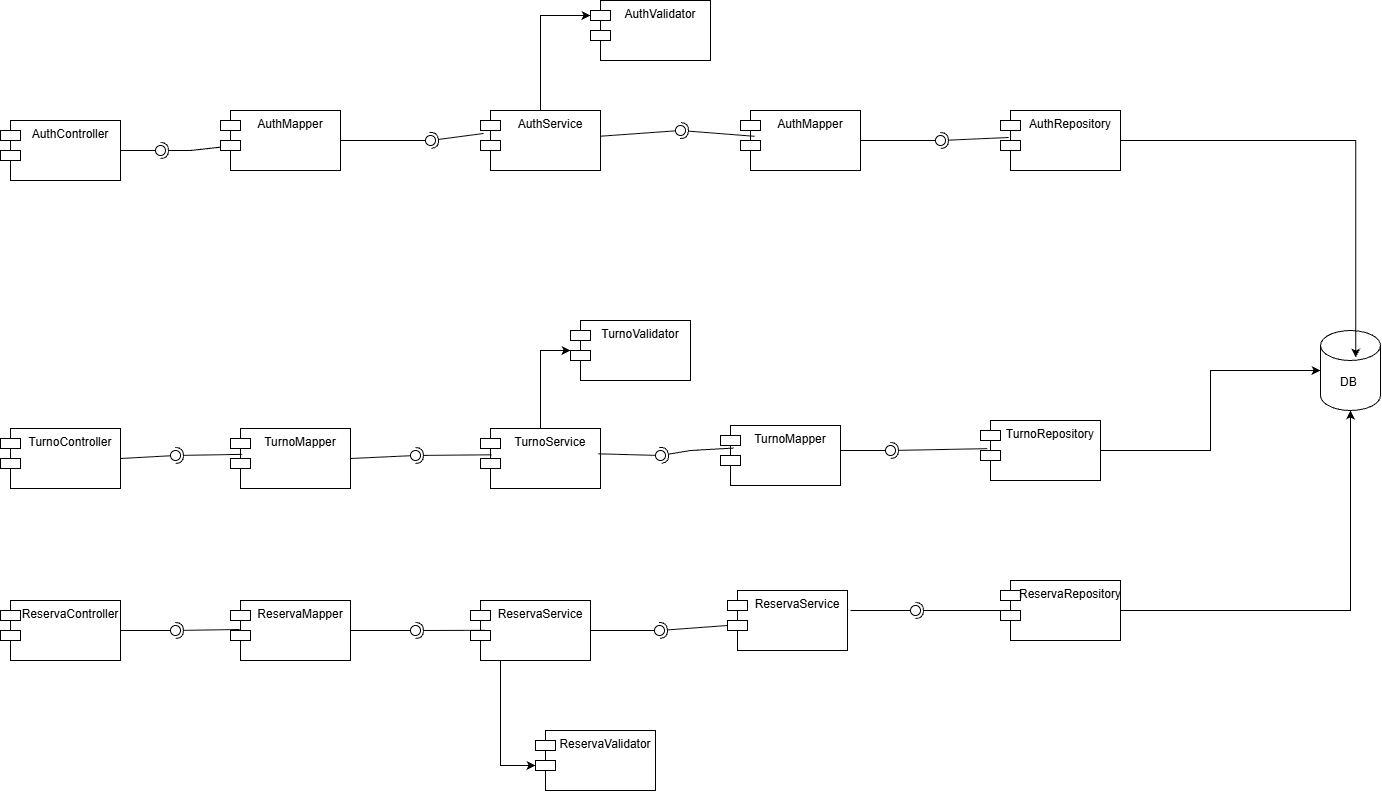

The diagram above was exported from draw.io. Its source (the exported page's mxGraphModel, read from the mxfile embedded in the PNG):
<mxGraphModel dx="2858" dy="1669" grid="1" gridSize="10" guides="1" tooltips="1" connect="1" arrows="1" fold="1" page="1" pageScale="1" pageWidth="827" pageHeight="1169" math="0" shadow="0">
  <root>
    <mxCell id="0" />
    <mxCell id="1" parent="0" />
    <mxCell id="0IdDW_rsvPp7wcknrJVq-10" parent="1" style="shape=module;align=left;spacingLeft=20;align=center;verticalAlign=top;whiteSpace=wrap;html=1;" value="AuthController" vertex="1">
      <mxGeometry height="60" width="120" x="560" y="310" as="geometry" />
    </mxCell>
    <mxCell id="0IdDW_rsvPp7wcknrJVq-11" parent="1" style="shape=module;align=left;spacingLeft=20;align=center;verticalAlign=top;whiteSpace=wrap;html=1;" value="TurnoController" vertex="1">
      <mxGeometry height="60" width="120" x="560" y="618" as="geometry" />
    </mxCell>
    <mxCell id="0IdDW_rsvPp7wcknrJVq-12" parent="1" style="shape=module;align=left;spacingLeft=20;align=center;verticalAlign=top;whiteSpace=wrap;html=1;" value="ReservaController" vertex="1">
      <mxGeometry height="60" width="120" x="560" y="790" as="geometry" />
    </mxCell>
    <mxCell id="0IdDW_rsvPp7wcknrJVq-13" parent="1" style="shape=module;align=left;spacingLeft=20;align=center;verticalAlign=top;whiteSpace=wrap;html=1;" value="AuthMapper" vertex="1">
      <mxGeometry height="60" width="120" x="780" y="300" as="geometry" />
    </mxCell>
    <mxCell id="0IdDW_rsvPp7wcknrJVq-14" parent="1" style="shape=module;align=left;spacingLeft=20;align=center;verticalAlign=top;whiteSpace=wrap;html=1;" value="AuthService" vertex="1">
      <mxGeometry height="60" width="120" x="1040" y="300" as="geometry" />
    </mxCell>
    <mxCell id="0IdDW_rsvPp7wcknrJVq-15" parent="1" style="shape=module;align=left;spacingLeft=20;align=center;verticalAlign=top;whiteSpace=wrap;html=1;" value="AuthValidator" vertex="1">
      <mxGeometry height="60" width="120" x="1150" y="190" as="geometry" />
    </mxCell>
    <mxCell id="0IdDW_rsvPp7wcknrJVq-16" parent="1" style="shape=module;align=left;spacingLeft=20;align=center;verticalAlign=top;whiteSpace=wrap;html=1;" value="AuthMapper" vertex="1">
      <mxGeometry height="60" width="120" x="1300" y="300" as="geometry" />
    </mxCell>
    <mxCell id="0IdDW_rsvPp7wcknrJVq-17" parent="1" style="shape=module;align=left;spacingLeft=20;align=center;verticalAlign=top;whiteSpace=wrap;html=1;" value="AuthRepository" vertex="1">
      <mxGeometry height="60" width="120" x="1560" y="300" as="geometry" />
    </mxCell>
    <mxCell id="0IdDW_rsvPp7wcknrJVq-18" parent="1" style="shape=module;align=left;spacingLeft=20;align=center;verticalAlign=top;whiteSpace=wrap;html=1;" value="TurnoMapper" vertex="1">
      <mxGeometry height="60" width="120" x="790" y="618" as="geometry" />
    </mxCell>
    <mxCell id="0IdDW_rsvPp7wcknrJVq-19" parent="1" style="shape=module;align=left;spacingLeft=20;align=center;verticalAlign=top;whiteSpace=wrap;html=1;" value="TurnoService" vertex="1">
      <mxGeometry height="60" width="120" x="1040" y="618" as="geometry" />
    </mxCell>
    <mxCell id="0IdDW_rsvPp7wcknrJVq-20" parent="1" style="shape=module;align=left;spacingLeft=20;align=center;verticalAlign=top;whiteSpace=wrap;html=1;" value="TurnoMapper" vertex="1">
      <mxGeometry height="60" width="120" x="1280" y="615" as="geometry" />
    </mxCell>
    <mxCell id="0IdDW_rsvPp7wcknrJVq-21" parent="1" style="shape=module;align=left;spacingLeft=20;align=center;verticalAlign=top;whiteSpace=wrap;html=1;" value="TurnoRepository" vertex="1">
      <mxGeometry height="60" width="120" x="1540" y="610" as="geometry" />
    </mxCell>
    <mxCell id="0IdDW_rsvPp7wcknrJVq-22" parent="1" style="shape=module;align=left;spacingLeft=20;align=center;verticalAlign=top;whiteSpace=wrap;html=1;" value="ReservaMapper" vertex="1">
      <mxGeometry height="60" width="120" x="790" y="790" as="geometry" />
    </mxCell>
    <mxCell id="0IdDW_rsvPp7wcknrJVq-23" parent="1" style="shape=module;align=left;spacingLeft=20;align=center;verticalAlign=top;whiteSpace=wrap;html=1;" value="ReservaService" vertex="1">
      <mxGeometry height="60" width="120" x="1030" y="790" as="geometry" />
    </mxCell>
    <mxCell id="0IdDW_rsvPp7wcknrJVq-24" parent="1" style="shape=module;align=left;spacingLeft=20;align=center;verticalAlign=top;whiteSpace=wrap;html=1;" value="ReservaValidator" vertex="1">
      <mxGeometry height="60" width="120" x="1095" y="920" as="geometry" />
    </mxCell>
    <mxCell id="0IdDW_rsvPp7wcknrJVq-25" parent="1" style="shape=module;align=left;spacingLeft=20;align=center;verticalAlign=top;whiteSpace=wrap;html=1;" value="ReservaRepository" vertex="1">
      <mxGeometry height="60" width="120" x="1560" y="770" as="geometry" />
    </mxCell>
    <mxCell id="0IdDW_rsvPp7wcknrJVq-26" edge="1" parent="1" source="0IdDW_rsvPp7wcknrJVq-13" style="rounded=0;orthogonalLoop=1;jettySize=auto;html=1;endArrow=halfCircle;endFill=0;endSize=6;strokeWidth=1;sketch=0;" value="">
      <mxGeometry relative="1" x="-0.1467" as="geometry">
        <Array as="points">
          <mxPoint x="750" y="340" />
        </Array>
        <mxPoint x="770" y="525" as="sourcePoint" />
        <mxPoint x="720" y="340" as="targetPoint" />
      </mxGeometry>
    </mxCell>
    <mxCell id="0IdDW_rsvPp7wcknrJVq-27" edge="1" parent="1" source="0IdDW_rsvPp7wcknrJVq-10" style="rounded=0;orthogonalLoop=1;jettySize=auto;html=1;endArrow=oval;endFill=0;sketch=0;sourcePerimeterSpacing=0;targetPerimeterSpacing=0;endSize=10;exitX=1;exitY=0.5;exitDx=0;exitDy=0;" value="">
      <mxGeometry relative="1" as="geometry">
        <mxPoint x="730" y="525" as="sourcePoint" />
        <mxPoint x="720" y="340" as="targetPoint" />
      </mxGeometry>
    </mxCell>
    <mxCell id="0IdDW_rsvPp7wcknrJVq-28" parent="1" style="ellipse;whiteSpace=wrap;html=1;align=center;aspect=fixed;fillColor=none;strokeColor=none;resizable=0;perimeter=centerPerimeter;rotatable=0;allowArrows=0;points=[];outlineConnect=1;" value="" vertex="1">
      <mxGeometry height="10" width="10" x="745" y="590" as="geometry" />
    </mxCell>
    <mxCell id="0IdDW_rsvPp7wcknrJVq-29" edge="1" parent="1" source="0IdDW_rsvPp7wcknrJVq-14" style="rounded=0;orthogonalLoop=1;jettySize=auto;html=1;endArrow=halfCircle;endFill=0;endSize=6;strokeWidth=1;sketch=0;exitX=0.025;exitY=0.383;exitDx=0;exitDy=0;exitPerimeter=0;" target="0IdDW_rsvPp7wcknrJVq-31" value="">
      <mxGeometry relative="1" as="geometry">
        <mxPoint x="1010" y="330" as="sourcePoint" />
      </mxGeometry>
    </mxCell>
    <mxCell id="0IdDW_rsvPp7wcknrJVq-30" edge="1" parent="1" source="0IdDW_rsvPp7wcknrJVq-13" style="rounded=0;orthogonalLoop=1;jettySize=auto;html=1;endArrow=oval;endFill=0;sketch=0;sourcePerimeterSpacing=0;targetPerimeterSpacing=0;endSize=10;exitX=1;exitY=0.5;exitDx=0;exitDy=0;" target="0IdDW_rsvPp7wcknrJVq-31" value="">
      <mxGeometry relative="1" as="geometry">
        <mxPoint x="970" y="330" as="sourcePoint" />
      </mxGeometry>
    </mxCell>
    <mxCell id="0IdDW_rsvPp7wcknrJVq-31" parent="1" style="ellipse;whiteSpace=wrap;html=1;align=center;aspect=fixed;fillColor=none;strokeColor=none;resizable=0;perimeter=centerPerimeter;rotatable=0;allowArrows=0;points=[];outlineConnect=1;" value="" vertex="1">
      <mxGeometry height="10" width="10" x="985" y="325" as="geometry" />
    </mxCell>
    <mxCell id="0IdDW_rsvPp7wcknrJVq-32" edge="1" parent="1" source="0IdDW_rsvPp7wcknrJVq-14" style="edgeStyle=orthogonalEdgeStyle;rounded=0;orthogonalLoop=1;jettySize=auto;html=1;entryX=0;entryY=0;entryDx=0;entryDy=15;entryPerimeter=0;" target="0IdDW_rsvPp7wcknrJVq-15">
      <mxGeometry relative="1" as="geometry" />
    </mxCell>
    <mxCell id="0IdDW_rsvPp7wcknrJVq-33" edge="1" parent="1" source="0IdDW_rsvPp7wcknrJVq-16" style="rounded=0;orthogonalLoop=1;jettySize=auto;html=1;endArrow=halfCircle;endFill=0;endSize=6;strokeWidth=1;sketch=0;exitX=0.116;exitY=0.43;exitDx=0;exitDy=0;exitPerimeter=0;" target="0IdDW_rsvPp7wcknrJVq-35" value="">
      <mxGeometry relative="1" as="geometry">
        <mxPoint x="1260" y="320" as="sourcePoint" />
      </mxGeometry>
    </mxCell>
    <mxCell id="0IdDW_rsvPp7wcknrJVq-34" edge="1" parent="1" source="0IdDW_rsvPp7wcknrJVq-14" style="rounded=0;orthogonalLoop=1;jettySize=auto;html=1;endArrow=oval;endFill=0;sketch=0;sourcePerimeterSpacing=0;targetPerimeterSpacing=0;endSize=10;" target="0IdDW_rsvPp7wcknrJVq-35" value="">
      <mxGeometry relative="1" as="geometry">
        <mxPoint x="1220" y="320" as="sourcePoint" />
      </mxGeometry>
    </mxCell>
    <mxCell id="0IdDW_rsvPp7wcknrJVq-35" parent="1" style="ellipse;whiteSpace=wrap;html=1;align=center;aspect=fixed;fillColor=none;strokeColor=none;resizable=0;perimeter=centerPerimeter;rotatable=0;allowArrows=0;points=[];outlineConnect=1;" value="" vertex="1">
      <mxGeometry height="10" width="10" x="1235" y="315" as="geometry" />
    </mxCell>
    <mxCell id="0IdDW_rsvPp7wcknrJVq-36" edge="1" parent="1" source="0IdDW_rsvPp7wcknrJVq-17" style="rounded=0;orthogonalLoop=1;jettySize=auto;html=1;endArrow=halfCircle;endFill=0;endSize=6;strokeWidth=1;sketch=0;exitX=0.068;exitY=0.45;exitDx=0;exitDy=0;exitPerimeter=0;" target="0IdDW_rsvPp7wcknrJVq-38" value="">
      <mxGeometry relative="1" as="geometry">
        <mxPoint x="1520" y="330" as="sourcePoint" />
      </mxGeometry>
    </mxCell>
    <mxCell id="0IdDW_rsvPp7wcknrJVq-37" edge="1" parent="1" source="0IdDW_rsvPp7wcknrJVq-16" style="rounded=0;orthogonalLoop=1;jettySize=auto;html=1;endArrow=oval;endFill=0;sketch=0;sourcePerimeterSpacing=0;targetPerimeterSpacing=0;endSize=10;exitX=1;exitY=0.5;exitDx=0;exitDy=0;" target="0IdDW_rsvPp7wcknrJVq-38" value="">
      <mxGeometry relative="1" as="geometry">
        <mxPoint x="1480" y="330" as="sourcePoint" />
      </mxGeometry>
    </mxCell>
    <mxCell id="0IdDW_rsvPp7wcknrJVq-38" parent="1" style="ellipse;whiteSpace=wrap;html=1;align=center;aspect=fixed;fillColor=none;strokeColor=none;resizable=0;perimeter=centerPerimeter;rotatable=0;allowArrows=0;points=[];outlineConnect=1;" value="" vertex="1">
      <mxGeometry height="10" width="10" x="1495" y="325" as="geometry" />
    </mxCell>
    <mxCell id="0IdDW_rsvPp7wcknrJVq-39" parent="1" style="shape=module;align=left;spacingLeft=20;align=center;verticalAlign=top;whiteSpace=wrap;html=1;" value="TurnoValidator" vertex="1">
      <mxGeometry height="60" width="120" x="1130" y="510" as="geometry" />
    </mxCell>
    <mxCell id="0IdDW_rsvPp7wcknrJVq-40" edge="1" parent="1" source="0IdDW_rsvPp7wcknrJVq-18" style="rounded=0;orthogonalLoop=1;jettySize=auto;html=1;endArrow=halfCircle;endFill=0;endSize=6;strokeWidth=1;sketch=0;exitX=0.097;exitY=0.431;exitDx=0;exitDy=0;exitPerimeter=0;" target="0IdDW_rsvPp7wcknrJVq-42" value="">
      <mxGeometry relative="1" as="geometry">
        <mxPoint x="755" y="655" as="sourcePoint" />
      </mxGeometry>
    </mxCell>
    <mxCell id="0IdDW_rsvPp7wcknrJVq-41" edge="1" parent="1" source="0IdDW_rsvPp7wcknrJVq-11" style="rounded=0;orthogonalLoop=1;jettySize=auto;html=1;endArrow=oval;endFill=0;sketch=0;sourcePerimeterSpacing=0;targetPerimeterSpacing=0;endSize=10;exitX=1;exitY=0.5;exitDx=0;exitDy=0;" target="0IdDW_rsvPp7wcknrJVq-42" value="">
      <mxGeometry relative="1" as="geometry">
        <mxPoint x="715" y="655" as="sourcePoint" />
      </mxGeometry>
    </mxCell>
    <mxCell id="0IdDW_rsvPp7wcknrJVq-42" parent="1" style="ellipse;whiteSpace=wrap;html=1;align=center;aspect=fixed;fillColor=none;strokeColor=none;resizable=0;perimeter=centerPerimeter;rotatable=0;allowArrows=0;points=[];outlineConnect=1;" value="" vertex="1">
      <mxGeometry height="10" width="10" x="730" y="640" as="geometry" />
    </mxCell>
    <mxCell id="0IdDW_rsvPp7wcknrJVq-43" edge="1" parent="1" source="0IdDW_rsvPp7wcknrJVq-19" style="rounded=0;orthogonalLoop=1;jettySize=auto;html=1;endArrow=halfCircle;endFill=0;endSize=6;strokeWidth=1;sketch=0;exitX=0.091;exitY=0.438;exitDx=0;exitDy=0;exitPerimeter=0;" target="0IdDW_rsvPp7wcknrJVq-45" value="">
      <mxGeometry relative="1" as="geometry">
        <mxPoint x="995" y="645" as="sourcePoint" />
      </mxGeometry>
    </mxCell>
    <mxCell id="0IdDW_rsvPp7wcknrJVq-44" edge="1" parent="1" source="0IdDW_rsvPp7wcknrJVq-18" style="rounded=0;orthogonalLoop=1;jettySize=auto;html=1;endArrow=oval;endFill=0;sketch=0;sourcePerimeterSpacing=0;targetPerimeterSpacing=0;endSize=10;exitX=1;exitY=0.5;exitDx=0;exitDy=0;" target="0IdDW_rsvPp7wcknrJVq-45" value="">
      <mxGeometry relative="1" x="0.0716" as="geometry">
        <Array as="points" />
        <mxPoint x="955" y="645" as="sourcePoint" />
      </mxGeometry>
    </mxCell>
    <mxCell id="0IdDW_rsvPp7wcknrJVq-45" parent="1" style="ellipse;whiteSpace=wrap;html=1;align=center;aspect=fixed;fillColor=none;strokeColor=none;resizable=0;perimeter=centerPerimeter;rotatable=0;allowArrows=0;points=[];outlineConnect=1;" value="" vertex="1">
      <mxGeometry height="10" width="10" x="970" y="640" as="geometry" />
    </mxCell>
    <mxCell id="0IdDW_rsvPp7wcknrJVq-46" edge="1" parent="1" source="0IdDW_rsvPp7wcknrJVq-19" style="edgeStyle=orthogonalEdgeStyle;rounded=0;orthogonalLoop=1;jettySize=auto;html=1;entryX=0;entryY=0.5;entryDx=0;entryDy=0;entryPerimeter=0;" target="0IdDW_rsvPp7wcknrJVq-39">
      <mxGeometry relative="1" as="geometry" />
    </mxCell>
    <mxCell id="0IdDW_rsvPp7wcknrJVq-47" edge="1" parent="1" source="0IdDW_rsvPp7wcknrJVq-20" style="rounded=0;orthogonalLoop=1;jettySize=auto;html=1;endArrow=halfCircle;endFill=0;endSize=6;strokeWidth=1;sketch=0;exitX=0.11;exitY=0.376;exitDx=0;exitDy=0;exitPerimeter=0;" target="0IdDW_rsvPp7wcknrJVq-49" value="">
      <mxGeometry relative="1" x="0.1798" as="geometry">
        <Array as="points">
          <mxPoint x="1250" y="640" />
        </Array>
        <mxPoint x="1240" y="645" as="sourcePoint" />
      </mxGeometry>
    </mxCell>
    <mxCell id="0IdDW_rsvPp7wcknrJVq-48" edge="1" parent="1" source="0IdDW_rsvPp7wcknrJVq-19" style="rounded=0;orthogonalLoop=1;jettySize=auto;html=1;endArrow=oval;endFill=0;sketch=0;sourcePerimeterSpacing=0;targetPerimeterSpacing=0;endSize=10;exitX=0.984;exitY=0.422;exitDx=0;exitDy=0;exitPerimeter=0;" target="0IdDW_rsvPp7wcknrJVq-49" value="">
      <mxGeometry relative="1" as="geometry">
        <mxPoint x="1200" y="645" as="sourcePoint" />
      </mxGeometry>
    </mxCell>
    <mxCell id="0IdDW_rsvPp7wcknrJVq-49" parent="1" style="ellipse;whiteSpace=wrap;html=1;align=center;aspect=fixed;fillColor=none;strokeColor=none;resizable=0;perimeter=centerPerimeter;rotatable=0;allowArrows=0;points=[];outlineConnect=1;" value="" vertex="1">
      <mxGeometry height="10" width="10" x="1215" y="640" as="geometry" />
    </mxCell>
    <mxCell id="0IdDW_rsvPp7wcknrJVq-50" edge="1" parent="1" source="0IdDW_rsvPp7wcknrJVq-21" style="rounded=0;orthogonalLoop=1;jettySize=auto;html=1;endArrow=halfCircle;endFill=0;endSize=6;strokeWidth=1;sketch=0;exitX=0.056;exitY=0.469;exitDx=0;exitDy=0;exitPerimeter=0;" target="0IdDW_rsvPp7wcknrJVq-52" value="">
      <mxGeometry relative="1" as="geometry">
        <mxPoint x="1470" y="640" as="sourcePoint" />
      </mxGeometry>
    </mxCell>
    <mxCell id="0IdDW_rsvPp7wcknrJVq-51" edge="1" parent="1" style="rounded=0;orthogonalLoop=1;jettySize=auto;html=1;endArrow=oval;endFill=0;sketch=0;sourcePerimeterSpacing=0;targetPerimeterSpacing=0;endSize=10;" target="0IdDW_rsvPp7wcknrJVq-52" value="">
      <mxGeometry relative="1" x="0.75" as="geometry">
        <Array as="points">
          <mxPoint x="1400" y="640" />
        </Array>
        <mxPoint x="1430" y="640" as="sourcePoint" />
      </mxGeometry>
    </mxCell>
    <mxCell id="0IdDW_rsvPp7wcknrJVq-52" parent="1" style="ellipse;whiteSpace=wrap;html=1;align=center;aspect=fixed;fillColor=none;strokeColor=none;resizable=0;perimeter=centerPerimeter;rotatable=0;allowArrows=0;points=[];outlineConnect=1;" value="" vertex="1">
      <mxGeometry height="10" width="10" x="1445" y="635" as="geometry" />
    </mxCell>
    <mxCell id="0IdDW_rsvPp7wcknrJVq-53" edge="1" parent="1" source="0IdDW_rsvPp7wcknrJVq-22" style="rounded=0;orthogonalLoop=1;jettySize=auto;html=1;endArrow=halfCircle;endFill=0;endSize=6;strokeWidth=1;sketch=0;exitX=0.076;exitY=0.483;exitDx=0;exitDy=0;exitPerimeter=0;" target="0IdDW_rsvPp7wcknrJVq-55" value="">
      <mxGeometry relative="1" as="geometry">
        <mxPoint x="755" y="820" as="sourcePoint" />
      </mxGeometry>
    </mxCell>
    <mxCell id="0IdDW_rsvPp7wcknrJVq-54" edge="1" parent="1" source="0IdDW_rsvPp7wcknrJVq-12" style="rounded=0;orthogonalLoop=1;jettySize=auto;html=1;endArrow=oval;endFill=0;sketch=0;sourcePerimeterSpacing=0;targetPerimeterSpacing=0;endSize=10;exitX=1;exitY=0.5;exitDx=0;exitDy=0;" target="0IdDW_rsvPp7wcknrJVq-55" value="">
      <mxGeometry relative="1" as="geometry">
        <mxPoint x="715" y="820" as="sourcePoint" />
      </mxGeometry>
    </mxCell>
    <mxCell id="0IdDW_rsvPp7wcknrJVq-55" parent="1" style="ellipse;whiteSpace=wrap;html=1;align=center;aspect=fixed;fillColor=none;strokeColor=none;resizable=0;perimeter=centerPerimeter;rotatable=0;allowArrows=0;points=[];outlineConnect=1;" value="" vertex="1">
      <mxGeometry height="10" width="10" x="730" y="815" as="geometry" />
    </mxCell>
    <mxCell id="0IdDW_rsvPp7wcknrJVq-56" edge="1" parent="1" source="0IdDW_rsvPp7wcknrJVq-23" style="rounded=0;orthogonalLoop=1;jettySize=auto;html=1;endArrow=halfCircle;endFill=0;endSize=6;strokeWidth=1;sketch=0;exitX=0.118;exitY=0.497;exitDx=0;exitDy=0;exitPerimeter=0;" target="0IdDW_rsvPp7wcknrJVq-58" value="">
      <mxGeometry relative="1" as="geometry">
        <mxPoint x="995" y="820" as="sourcePoint" />
      </mxGeometry>
    </mxCell>
    <mxCell id="0IdDW_rsvPp7wcknrJVq-57" edge="1" parent="1" source="0IdDW_rsvPp7wcknrJVq-22" style="rounded=0;orthogonalLoop=1;jettySize=auto;html=1;endArrow=oval;endFill=0;sketch=0;sourcePerimeterSpacing=0;targetPerimeterSpacing=0;endSize=10;" target="0IdDW_rsvPp7wcknrJVq-58" value="">
      <mxGeometry relative="1" as="geometry">
        <mxPoint x="920" y="820" as="sourcePoint" />
      </mxGeometry>
    </mxCell>
    <mxCell id="0IdDW_rsvPp7wcknrJVq-58" parent="1" style="ellipse;whiteSpace=wrap;html=1;align=center;aspect=fixed;fillColor=none;strokeColor=none;resizable=0;perimeter=centerPerimeter;rotatable=0;allowArrows=0;points=[];outlineConnect=1;" value="" vertex="1">
      <mxGeometry height="10" width="10" x="970" y="815" as="geometry" />
    </mxCell>
    <mxCell id="0IdDW_rsvPp7wcknrJVq-59" edge="1" parent="1" source="0IdDW_rsvPp7wcknrJVq-23" style="edgeStyle=orthogonalEdgeStyle;rounded=0;orthogonalLoop=1;jettySize=auto;html=1;entryX=0;entryY=0;entryDx=0;entryDy=35;entryPerimeter=0;" target="0IdDW_rsvPp7wcknrJVq-24">
      <mxGeometry relative="1" as="geometry">
        <Array as="points">
          <mxPoint x="1060" y="955" />
        </Array>
      </mxGeometry>
    </mxCell>
    <mxCell id="0IdDW_rsvPp7wcknrJVq-60" parent="1" style="shape=module;align=left;spacingLeft=20;align=center;verticalAlign=top;whiteSpace=wrap;html=1;" value="ReservaService" vertex="1">
      <mxGeometry height="60" width="120" x="1287" y="780" as="geometry" />
    </mxCell>
    <mxCell id="0IdDW_rsvPp7wcknrJVq-61" edge="1" parent="1" source="0IdDW_rsvPp7wcknrJVq-60" style="rounded=0;orthogonalLoop=1;jettySize=auto;html=1;endArrow=halfCircle;endFill=0;endSize=6;strokeWidth=1;sketch=0;exitX=0;exitY=0;exitDx=0;exitDy=35;exitPerimeter=0;" target="0IdDW_rsvPp7wcknrJVq-63" value="">
      <mxGeometry relative="1" as="geometry">
        <mxPoint x="1239" y="820" as="sourcePoint" />
      </mxGeometry>
    </mxCell>
    <mxCell id="0IdDW_rsvPp7wcknrJVq-62" edge="1" parent="1" source="0IdDW_rsvPp7wcknrJVq-23" style="rounded=0;orthogonalLoop=1;jettySize=auto;html=1;endArrow=oval;endFill=0;sketch=0;sourcePerimeterSpacing=0;targetPerimeterSpacing=0;endSize=10;" target="0IdDW_rsvPp7wcknrJVq-63" value="">
      <mxGeometry relative="1" as="geometry">
        <mxPoint x="1199" y="820" as="sourcePoint" />
      </mxGeometry>
    </mxCell>
    <mxCell id="0IdDW_rsvPp7wcknrJVq-63" parent="1" style="ellipse;whiteSpace=wrap;html=1;align=center;aspect=fixed;fillColor=none;strokeColor=none;resizable=0;perimeter=centerPerimeter;rotatable=0;allowArrows=0;points=[];outlineConnect=1;" value="" vertex="1">
      <mxGeometry height="10" width="10" x="1214" y="815" as="geometry" />
    </mxCell>
    <mxCell id="0IdDW_rsvPp7wcknrJVq-64" edge="1" parent="1" style="rounded=0;orthogonalLoop=1;jettySize=auto;html=1;endArrow=halfCircle;endFill=0;endSize=6;strokeWidth=1;sketch=0;" target="0IdDW_rsvPp7wcknrJVq-66" value="">
      <mxGeometry relative="1" x="0.8824" as="geometry">
        <Array as="points">
          <mxPoint x="1570" y="800" />
        </Array>
        <mxPoint x="1495" y="800" as="sourcePoint" />
      </mxGeometry>
    </mxCell>
    <mxCell id="0IdDW_rsvPp7wcknrJVq-65" edge="1" parent="1" style="rounded=0;orthogonalLoop=1;jettySize=auto;html=1;endArrow=oval;endFill=0;sketch=0;sourcePerimeterSpacing=0;targetPerimeterSpacing=0;endSize=10;" target="0IdDW_rsvPp7wcknrJVq-66" value="">
      <mxGeometry relative="1" as="geometry">
        <mxPoint x="1410" y="800" as="sourcePoint" />
      </mxGeometry>
    </mxCell>
    <mxCell id="0IdDW_rsvPp7wcknrJVq-66" parent="1" style="ellipse;whiteSpace=wrap;html=1;align=center;aspect=fixed;fillColor=none;strokeColor=none;resizable=0;perimeter=centerPerimeter;rotatable=0;allowArrows=0;points=[];outlineConnect=1;" value="" vertex="1">
      <mxGeometry height="10" width="10" x="1470" y="795" as="geometry" />
    </mxCell>
    <mxCell id="0IdDW_rsvPp7wcknrJVq-67" parent="1" style="shape=cylinder3;whiteSpace=wrap;html=1;boundedLbl=1;backgroundOutline=1;size=15;" value="DB&amp;nbsp;" vertex="1">
      <mxGeometry height="80" width="60" x="1880" y="520" as="geometry" />
    </mxCell>
    <mxCell id="0IdDW_rsvPp7wcknrJVq-68" edge="1" parent="1" source="0IdDW_rsvPp7wcknrJVq-17" style="edgeStyle=orthogonalEdgeStyle;rounded=0;orthogonalLoop=1;jettySize=auto;html=1;entryX=0.587;entryY=0.337;entryDx=0;entryDy=0;entryPerimeter=0;" target="0IdDW_rsvPp7wcknrJVq-67">
      <mxGeometry relative="1" as="geometry" />
    </mxCell>
    <mxCell id="0IdDW_rsvPp7wcknrJVq-69" edge="1" parent="1" source="0IdDW_rsvPp7wcknrJVq-21" style="edgeStyle=orthogonalEdgeStyle;rounded=0;orthogonalLoop=1;jettySize=auto;html=1;entryX=0;entryY=0.5;entryDx=0;entryDy=0;entryPerimeter=0;" target="0IdDW_rsvPp7wcknrJVq-67">
      <mxGeometry relative="1" as="geometry" />
    </mxCell>
    <mxCell id="0IdDW_rsvPp7wcknrJVq-70" edge="1" parent="1" source="0IdDW_rsvPp7wcknrJVq-25" style="edgeStyle=orthogonalEdgeStyle;rounded=0;orthogonalLoop=1;jettySize=auto;html=1;entryX=0.5;entryY=1;entryDx=0;entryDy=0;entryPerimeter=0;" target="0IdDW_rsvPp7wcknrJVq-67">
      <mxGeometry relative="1" as="geometry" />
    </mxCell>
  </root>
</mxGraphModel>